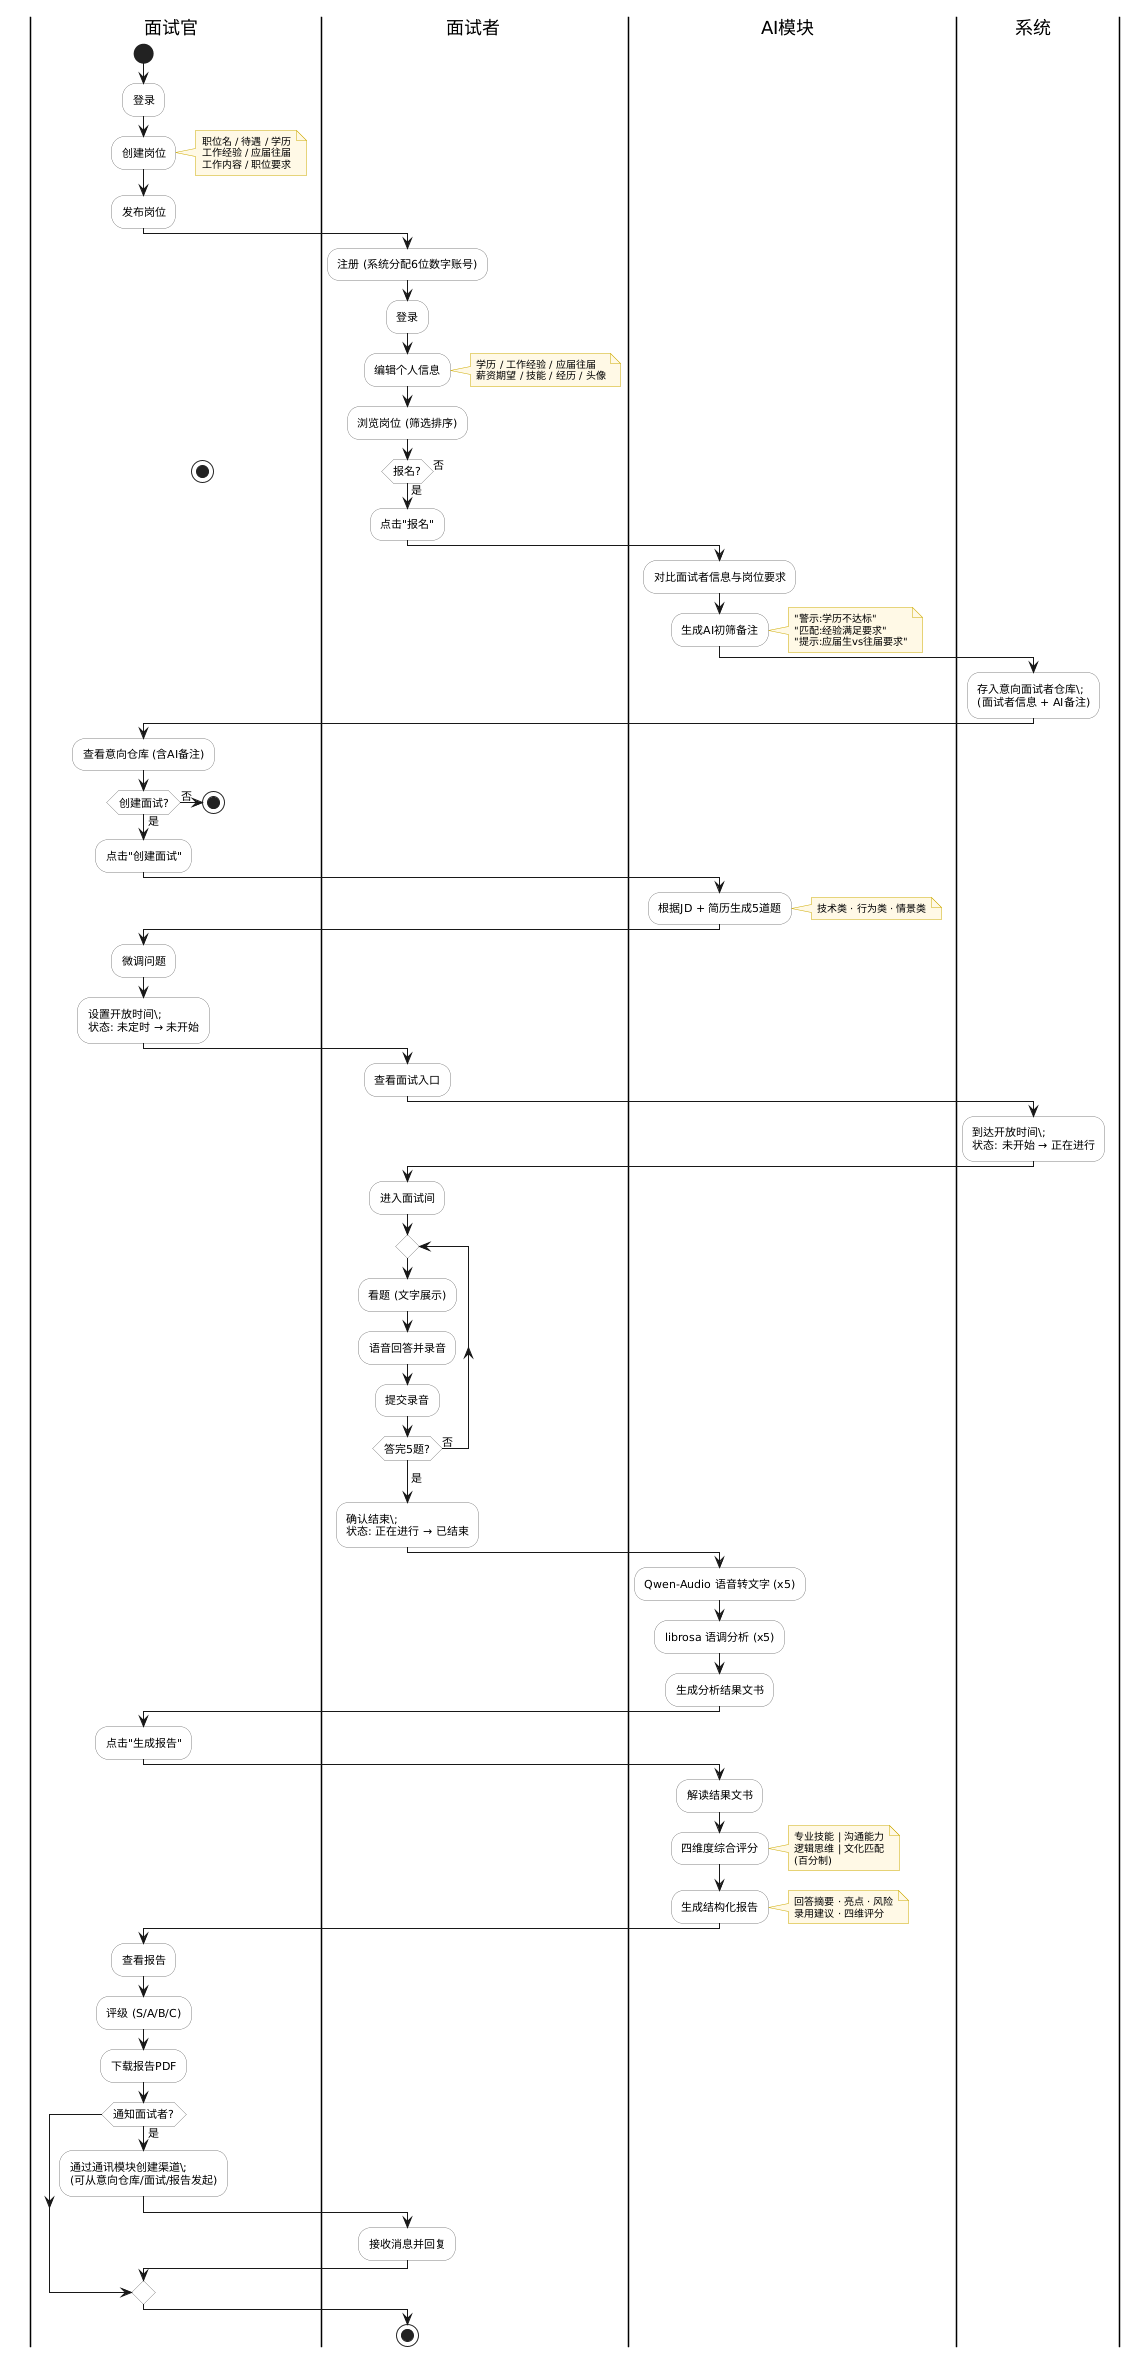

The diagram above was rendered by PlantUML. Its source (embedded in the PNG):
@startuml
skinparam ActivityBackgroundColor #FEFEFE
skinparam ActivityBorderColor #888888
skinparam ActivityFontSize 11
skinparam NoteBackgroundColor #FFF9E6
skinparam NoteBorderColor #CCAA00
skinparam NoteFontSize 10
skinparam SwimlaneWidth 300

' 五、流程图 —— 面试系统完整业务流程（泳道图）

|面试官|
start
:登录;
:创建岗位;
note right: 职位名 / 待遇 / 学历\n工作经验 / 应届往届\n工作内容 / 职位要求
:发布岗位;

|面试者|
:注册 (系统分配6位数字账号);
:登录;
:编辑个人信息;
note right: 学历 / 工作经验 / 应届往届\n薪资期望 / 技能 / 经历 / 头像
:浏览岗位 (筛选排序);

if (报名?) then (是)
  :点击"报名";

  |AI模块|
  :对比面试者信息与岗位要求;
  :生成AI初筛备注;
  note right: "警示:学历不达标"\n"匹配:经验满足要求"\n"提示:应届生vs往届要求"

  |系统|
  :存入意向面试者仓库\;\n(面试者信息 + AI备注);

  |面试官|
  :查看意向仓库 (含AI备注);

  if (创建面试?) then (是)
    :点击"创建面试";

    |AI模块|
    :根据JD + 简历生成5道题;
    note right: 技术类 · 行为类 · 情景类

    |面试官|
    :微调问题;
    :设置开放时间\;\n状态: 未定时 → 未开始;

    |面试者|
    :查看面试入口;

    |系统|
    :到达开放时间\;\n状态: 未开始 → 正在进行;

    |面试者|
    :进入面试间;
    repeat
      :看题 (文字展示);
      :语音回答并录音;
      :提交录音;
    repeat while (答完5题?) is (否)
    ->是;
    :确认结束\;\n状态: 正在进行 → 已结束;

    |AI模块|
    :Qwen-Audio 语音转文字 (x5);
    :librosa 语调分析 (x5);
    :生成分析结果文书;

    |面试官|
    :点击"生成报告";

    |AI模块|
    :解读结果文书;
    :四维度综合评分;
    note right: 专业技能 | 沟通能力\n逻辑思维 | 文化匹配\n(百分制)
    :生成结构化报告;
    note right: 回答摘要 · 亮点 · 风险\n录用建议 · 四维评分

    |面试官|
    :查看报告;
    :评级 (S/A/B/C);
    :下载报告PDF;

  else (否)
    stop
  endif

else (否)
  stop
endif

|面试官|
if (通知面试者?) then (是)
  :通过通讯模块创建渠道\;\n(可从意向仓库/面试/报告发起);

  |面试者|
  :接收消息并回复;
endif

stop
@enduml